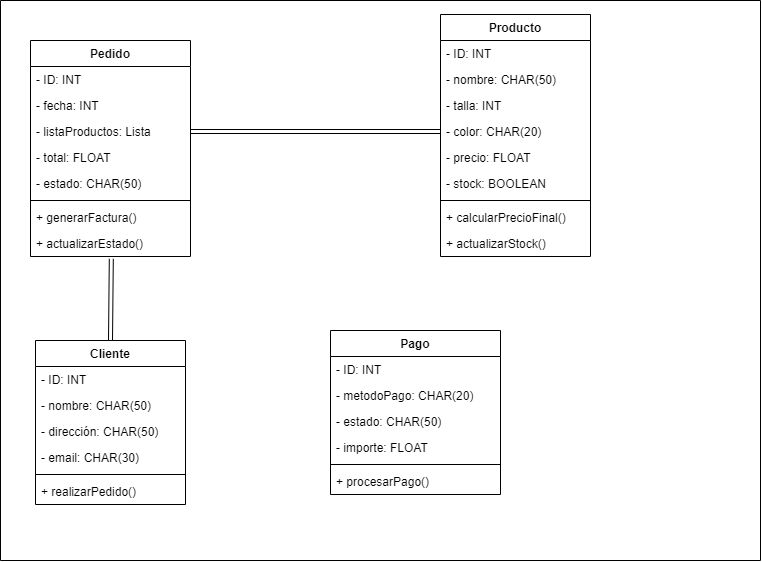

The diagram above was exported from draw.io. Its source (the exported page's mxGraphModel, read from the mxfile embedded in the PNG):
<mxGraphModel dx="832" dy="611" grid="1" gridSize="10" guides="1" tooltips="1" connect="1" arrows="1" fold="1" page="1" pageScale="1" pageWidth="850" pageHeight="1100" math="0" shadow="0">
  <root>
    <mxCell id="0" />
    <mxCell id="1" parent="0" />
    <mxCell id="2" value="" style="endArrow=none;html=1;" edge="1" parent="1">
      <mxGeometry width="50" height="50" relative="1" as="geometry">
        <mxPoint x="40" y="40" as="sourcePoint" />
        <mxPoint x="800" y="40" as="targetPoint" />
      </mxGeometry>
    </mxCell>
    <mxCell id="3" value="" style="endArrow=none;html=1;" edge="1" parent="1">
      <mxGeometry width="50" height="50" relative="1" as="geometry">
        <mxPoint x="40" y="600" as="sourcePoint" />
        <mxPoint x="800" y="600" as="targetPoint" />
      </mxGeometry>
    </mxCell>
    <mxCell id="4" value="" style="endArrow=none;html=1;" edge="1" parent="1">
      <mxGeometry width="50" height="50" relative="1" as="geometry">
        <mxPoint x="800" y="40" as="sourcePoint" />
        <mxPoint x="800" y="600" as="targetPoint" />
      </mxGeometry>
    </mxCell>
    <mxCell id="5" value="" style="endArrow=none;html=1;" edge="1" parent="1">
      <mxGeometry width="50" height="50" relative="1" as="geometry">
        <mxPoint x="40" y="40" as="sourcePoint" />
        <mxPoint x="40" y="600" as="targetPoint" />
      </mxGeometry>
    </mxCell>
    <mxCell id="18" value="Producto" style="swimlane;fontStyle=1;align=center;verticalAlign=top;childLayout=stackLayout;horizontal=1;startSize=26;horizontalStack=0;resizeParent=1;resizeParentMax=0;resizeLast=0;collapsible=1;marginBottom=0;rounded=0;strokeWidth=1;" vertex="1" parent="1">
      <mxGeometry x="480" y="54" width="150" height="242" as="geometry" />
    </mxCell>
    <mxCell id="27" value="- ID: INT" style="text;strokeColor=none;fillColor=none;align=left;verticalAlign=top;spacingLeft=4;spacingRight=4;overflow=hidden;rotatable=0;points=[[0,0.5],[1,0.5]];portConstraint=eastwest;rounded=0;strokeWidth=1;" vertex="1" parent="18">
      <mxGeometry y="26" width="150" height="26" as="geometry" />
    </mxCell>
    <mxCell id="28" value="- nombre: CHAR(50)" style="text;strokeColor=none;fillColor=none;align=left;verticalAlign=top;spacingLeft=4;spacingRight=4;overflow=hidden;rotatable=0;points=[[0,0.5],[1,0.5]];portConstraint=eastwest;rounded=0;strokeWidth=1;" vertex="1" parent="18">
      <mxGeometry y="52" width="150" height="26" as="geometry" />
    </mxCell>
    <mxCell id="29" value="- talla: INT" style="text;strokeColor=none;fillColor=none;align=left;verticalAlign=top;spacingLeft=4;spacingRight=4;overflow=hidden;rotatable=0;points=[[0,0.5],[1,0.5]];portConstraint=eastwest;rounded=0;strokeWidth=1;" vertex="1" parent="18">
      <mxGeometry y="78" width="150" height="26" as="geometry" />
    </mxCell>
    <mxCell id="30" value="- color: CHAR(20)" style="text;strokeColor=none;fillColor=none;align=left;verticalAlign=top;spacingLeft=4;spacingRight=4;overflow=hidden;rotatable=0;points=[[0,0.5],[1,0.5]];portConstraint=eastwest;rounded=0;strokeWidth=1;" vertex="1" parent="18">
      <mxGeometry y="104" width="150" height="26" as="geometry" />
    </mxCell>
    <mxCell id="31" value="- precio: FLOAT" style="text;strokeColor=none;fillColor=none;align=left;verticalAlign=top;spacingLeft=4;spacingRight=4;overflow=hidden;rotatable=0;points=[[0,0.5],[1,0.5]];portConstraint=eastwest;rounded=0;strokeWidth=1;" vertex="1" parent="18">
      <mxGeometry y="130" width="150" height="26" as="geometry" />
    </mxCell>
    <mxCell id="19" value="- stock: BOOLEAN" style="text;strokeColor=none;fillColor=none;align=left;verticalAlign=top;spacingLeft=4;spacingRight=4;overflow=hidden;rotatable=0;points=[[0,0.5],[1,0.5]];portConstraint=eastwest;rounded=0;strokeWidth=1;" vertex="1" parent="18">
      <mxGeometry y="156" width="150" height="26" as="geometry" />
    </mxCell>
    <mxCell id="20" value="" style="line;strokeWidth=1;fillColor=none;align=left;verticalAlign=middle;spacingTop=-1;spacingLeft=3;spacingRight=3;rotatable=0;labelPosition=right;points=[];portConstraint=eastwest;strokeColor=inherit;rounded=0;" vertex="1" parent="18">
      <mxGeometry y="182" width="150" height="8" as="geometry" />
    </mxCell>
    <mxCell id="32" value="+ calcularPrecioFinal()" style="text;strokeColor=none;fillColor=none;align=left;verticalAlign=top;spacingLeft=4;spacingRight=4;overflow=hidden;rotatable=0;points=[[0,0.5],[1,0.5]];portConstraint=eastwest;rounded=0;strokeWidth=1;" vertex="1" parent="18">
      <mxGeometry y="190" width="150" height="26" as="geometry" />
    </mxCell>
    <mxCell id="21" value="+ actualizarStock()" style="text;strokeColor=none;fillColor=none;align=left;verticalAlign=top;spacingLeft=4;spacingRight=4;overflow=hidden;rotatable=0;points=[[0,0.5],[1,0.5]];portConstraint=eastwest;rounded=0;strokeWidth=1;" vertex="1" parent="18">
      <mxGeometry y="216" width="150" height="26" as="geometry" />
    </mxCell>
    <mxCell id="69" style="edgeStyle=none;shape=link;html=1;exitX=0.5;exitY=0;exitDx=0;exitDy=0;entryX=0.505;entryY=1.092;entryDx=0;entryDy=0;entryPerimeter=0;" edge="1" parent="1" source="33" target="49">
      <mxGeometry relative="1" as="geometry">
        <mxPoint x="150" y="290" as="targetPoint" />
      </mxGeometry>
    </mxCell>
    <mxCell id="33" value="Cliente" style="swimlane;fontStyle=1;align=center;verticalAlign=top;childLayout=stackLayout;horizontal=1;startSize=26;horizontalStack=0;resizeParent=1;resizeParentMax=0;resizeLast=0;collapsible=1;marginBottom=0;rounded=0;strokeWidth=1;" vertex="1" parent="1">
      <mxGeometry x="75" y="380" width="150" height="164" as="geometry" />
    </mxCell>
    <mxCell id="34" value="- ID: INT" style="text;strokeColor=none;fillColor=none;align=left;verticalAlign=top;spacingLeft=4;spacingRight=4;overflow=hidden;rotatable=0;points=[[0,0.5],[1,0.5]];portConstraint=eastwest;rounded=0;strokeWidth=1;" vertex="1" parent="33">
      <mxGeometry y="26" width="150" height="26" as="geometry" />
    </mxCell>
    <mxCell id="35" value="- nombre: CHAR(50)" style="text;strokeColor=none;fillColor=none;align=left;verticalAlign=top;spacingLeft=4;spacingRight=4;overflow=hidden;rotatable=0;points=[[0,0.5],[1,0.5]];portConstraint=eastwest;rounded=0;strokeWidth=1;" vertex="1" parent="33">
      <mxGeometry y="52" width="150" height="26" as="geometry" />
    </mxCell>
    <mxCell id="36" value="- dirección: CHAR(50)" style="text;strokeColor=none;fillColor=none;align=left;verticalAlign=top;spacingLeft=4;spacingRight=4;overflow=hidden;rotatable=0;points=[[0,0.5],[1,0.5]];portConstraint=eastwest;rounded=0;strokeWidth=1;" vertex="1" parent="33">
      <mxGeometry y="78" width="150" height="26" as="geometry" />
    </mxCell>
    <mxCell id="37" value="- email: CHAR(30)" style="text;strokeColor=none;fillColor=none;align=left;verticalAlign=top;spacingLeft=4;spacingRight=4;overflow=hidden;rotatable=0;points=[[0,0.5],[1,0.5]];portConstraint=eastwest;rounded=0;strokeWidth=1;" vertex="1" parent="33">
      <mxGeometry y="104" width="150" height="26" as="geometry" />
    </mxCell>
    <mxCell id="40" value="" style="line;strokeWidth=1;fillColor=none;align=left;verticalAlign=middle;spacingTop=-1;spacingLeft=3;spacingRight=3;rotatable=0;labelPosition=right;points=[];portConstraint=eastwest;strokeColor=inherit;rounded=0;" vertex="1" parent="33">
      <mxGeometry y="130" width="150" height="8" as="geometry" />
    </mxCell>
    <mxCell id="41" value="+ realizarPedido()" style="text;strokeColor=none;fillColor=none;align=left;verticalAlign=top;spacingLeft=4;spacingRight=4;overflow=hidden;rotatable=0;points=[[0,0.5],[1,0.5]];portConstraint=eastwest;rounded=0;strokeWidth=1;" vertex="1" parent="33">
      <mxGeometry y="138" width="150" height="26" as="geometry" />
    </mxCell>
    <mxCell id="43" value="Pedido" style="swimlane;fontStyle=1;align=center;verticalAlign=top;childLayout=stackLayout;horizontal=1;startSize=26;horizontalStack=0;resizeParent=1;resizeParentMax=0;resizeLast=0;collapsible=1;marginBottom=0;rounded=0;strokeWidth=1;" vertex="1" parent="1">
      <mxGeometry x="70" y="80" width="160" height="216" as="geometry" />
    </mxCell>
    <mxCell id="44" value="- ID: INT" style="text;strokeColor=none;fillColor=none;align=left;verticalAlign=top;spacingLeft=4;spacingRight=4;overflow=hidden;rotatable=0;points=[[0,0.5],[1,0.5]];portConstraint=eastwest;rounded=0;strokeWidth=1;" vertex="1" parent="43">
      <mxGeometry y="26" width="160" height="26" as="geometry" />
    </mxCell>
    <mxCell id="45" value="- fecha: INT" style="text;strokeColor=none;fillColor=none;align=left;verticalAlign=top;spacingLeft=4;spacingRight=4;overflow=hidden;rotatable=0;points=[[0,0.5],[1,0.5]];portConstraint=eastwest;rounded=0;strokeWidth=1;" vertex="1" parent="43">
      <mxGeometry y="52" width="160" height="26" as="geometry" />
    </mxCell>
    <mxCell id="46" value="- listaProductos: Lista" style="text;strokeColor=none;fillColor=none;align=left;verticalAlign=top;spacingLeft=4;spacingRight=4;overflow=hidden;rotatable=0;points=[[0,0.5],[1,0.5]];portConstraint=eastwest;rounded=0;strokeWidth=1;" vertex="1" parent="43">
      <mxGeometry y="78" width="160" height="26" as="geometry" />
    </mxCell>
    <mxCell id="50" value="- total: FLOAT" style="text;strokeColor=none;fillColor=none;align=left;verticalAlign=top;spacingLeft=4;spacingRight=4;overflow=hidden;rotatable=0;points=[[0,0.5],[1,0.5]];portConstraint=eastwest;rounded=0;strokeWidth=1;" vertex="1" parent="43">
      <mxGeometry y="104" width="160" height="26" as="geometry" />
    </mxCell>
    <mxCell id="47" value="- estado: CHAR(50)" style="text;strokeColor=none;fillColor=none;align=left;verticalAlign=top;spacingLeft=4;spacingRight=4;overflow=hidden;rotatable=0;points=[[0,0.5],[1,0.5]];portConstraint=eastwest;rounded=0;strokeWidth=1;" vertex="1" parent="43">
      <mxGeometry y="130" width="160" height="26" as="geometry" />
    </mxCell>
    <mxCell id="48" value="" style="line;strokeWidth=1;fillColor=none;align=left;verticalAlign=middle;spacingTop=-1;spacingLeft=3;spacingRight=3;rotatable=0;labelPosition=right;points=[];portConstraint=eastwest;strokeColor=inherit;rounded=0;" vertex="1" parent="43">
      <mxGeometry y="156" width="160" height="8" as="geometry" />
    </mxCell>
    <mxCell id="51" value="+ generarFactura()" style="text;strokeColor=none;fillColor=none;align=left;verticalAlign=top;spacingLeft=4;spacingRight=4;overflow=hidden;rotatable=0;points=[[0,0.5],[1,0.5]];portConstraint=eastwest;rounded=0;strokeWidth=1;" vertex="1" parent="43">
      <mxGeometry y="164" width="160" height="26" as="geometry" />
    </mxCell>
    <mxCell id="49" value="+ actualizarEstado()" style="text;strokeColor=none;fillColor=none;align=left;verticalAlign=top;spacingLeft=4;spacingRight=4;overflow=hidden;rotatable=0;points=[[0,0.5],[1,0.5]];portConstraint=eastwest;rounded=0;strokeWidth=1;" vertex="1" parent="43">
      <mxGeometry y="190" width="160" height="26" as="geometry" />
    </mxCell>
    <mxCell id="52" value="Pago" style="swimlane;fontStyle=1;align=center;verticalAlign=top;childLayout=stackLayout;horizontal=1;startSize=26;horizontalStack=0;resizeParent=1;resizeParentMax=0;resizeLast=0;collapsible=1;marginBottom=0;rounded=0;strokeWidth=1;" vertex="1" parent="1">
      <mxGeometry x="370" y="370" width="170" height="164" as="geometry" />
    </mxCell>
    <mxCell id="53" value="- ID: INT" style="text;strokeColor=none;fillColor=none;align=left;verticalAlign=top;spacingLeft=4;spacingRight=4;overflow=hidden;rotatable=0;points=[[0,0.5],[1,0.5]];portConstraint=eastwest;rounded=0;strokeWidth=1;" vertex="1" parent="52">
      <mxGeometry y="26" width="170" height="26" as="geometry" />
    </mxCell>
    <mxCell id="54" value="- metodoPago: CHAR(20)" style="text;strokeColor=none;fillColor=none;align=left;verticalAlign=top;spacingLeft=4;spacingRight=4;overflow=hidden;rotatable=0;points=[[0,0.5],[1,0.5]];portConstraint=eastwest;rounded=0;strokeWidth=1;" vertex="1" parent="52">
      <mxGeometry y="52" width="170" height="26" as="geometry" />
    </mxCell>
    <mxCell id="55" value="- estado: CHAR(50)" style="text;strokeColor=none;fillColor=none;align=left;verticalAlign=top;spacingLeft=4;spacingRight=4;overflow=hidden;rotatable=0;points=[[0,0.5],[1,0.5]];portConstraint=eastwest;rounded=0;strokeWidth=1;" vertex="1" parent="52">
      <mxGeometry y="78" width="170" height="26" as="geometry" />
    </mxCell>
    <mxCell id="56" value="- importe: FLOAT" style="text;strokeColor=none;fillColor=none;align=left;verticalAlign=top;spacingLeft=4;spacingRight=4;overflow=hidden;rotatable=0;points=[[0,0.5],[1,0.5]];portConstraint=eastwest;rounded=0;strokeWidth=1;" vertex="1" parent="52">
      <mxGeometry y="104" width="170" height="26" as="geometry" />
    </mxCell>
    <mxCell id="57" value="" style="line;strokeWidth=1;fillColor=none;align=left;verticalAlign=middle;spacingTop=-1;spacingLeft=3;spacingRight=3;rotatable=0;labelPosition=right;points=[];portConstraint=eastwest;strokeColor=inherit;rounded=0;" vertex="1" parent="52">
      <mxGeometry y="130" width="170" height="8" as="geometry" />
    </mxCell>
    <mxCell id="58" value="+ procesarPago()" style="text;strokeColor=none;fillColor=none;align=left;verticalAlign=top;spacingLeft=4;spacingRight=4;overflow=hidden;rotatable=0;points=[[0,0.5],[1,0.5]];portConstraint=eastwest;rounded=0;strokeWidth=1;" vertex="1" parent="52">
      <mxGeometry y="138" width="170" height="26" as="geometry" />
    </mxCell>
    <mxCell id="68" style="edgeStyle=none;shape=link;html=1;exitX=0;exitY=0.5;exitDx=0;exitDy=0;entryX=1;entryY=0.5;entryDx=0;entryDy=0;" edge="1" parent="1" source="30" target="46">
      <mxGeometry relative="1" as="geometry" />
    </mxCell>
  </root>
</mxGraphModel>